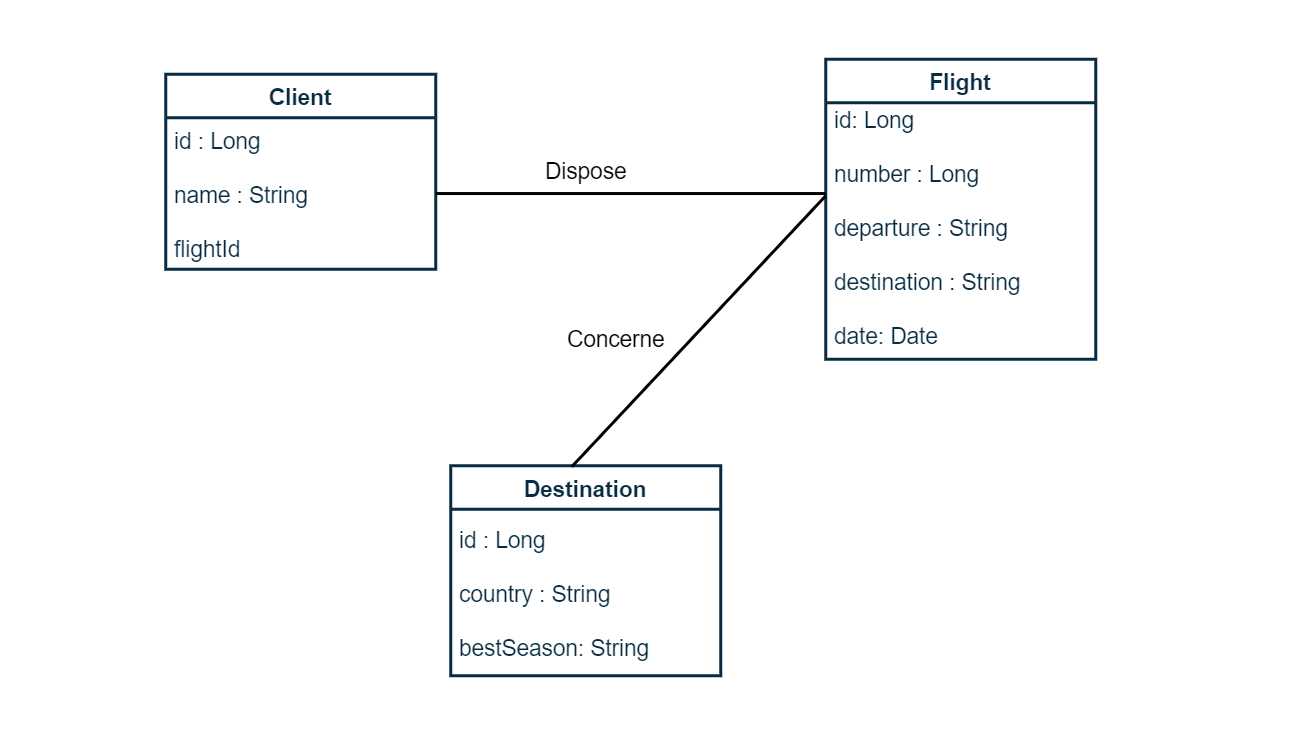

The diagram above was exported from draw.io. Its source (the exported page's mxGraphModel, read from the mxfile embedded in the PNG):
<mxGraphModel dx="794" dy="386" grid="1" gridSize="10" guides="1" tooltips="1" connect="1" arrows="1" fold="1" page="1" pageScale="1" pageWidth="827" pageHeight="1169" math="0" shadow="0">
  <root>
    <mxCell id="0" />
    <mxCell id="1" parent="0" />
    <mxCell id="6w8Btm99b_LJWBOtRG_--12" value="" style="rounded=0;whiteSpace=wrap;html=1;strokeColor=none;" vertex="1" parent="1">
      <mxGeometry x="40" y="120" width="860" height="490" as="geometry" />
    </mxCell>
    <mxCell id="6w8Btm99b_LJWBOtRG_--1" value="&lt;font color=&quot;#062b42&quot; style=&quot;font-size: 15px;&quot;&gt;Client&lt;/font&gt;" style="swimlane;fontStyle=1;align=center;verticalAlign=middle;childLayout=stackLayout;horizontal=1;startSize=29;horizontalStack=0;resizeParent=1;resizeParentMax=0;resizeLast=0;collapsible=0;marginBottom=0;html=1;whiteSpace=wrap;rounded=0;strokeWidth=2;strokeColor=#062B42;fillColor=none;arcSize=21;" vertex="1" parent="1">
      <mxGeometry x="150" y="169" width="180" height="130" as="geometry" />
    </mxCell>
    <mxCell id="6w8Btm99b_LJWBOtRG_--2" value="&lt;font style=&quot;font-size: 15px;&quot;&gt;id : Long&lt;/font&gt;&lt;div style=&quot;font-size: 15px;&quot;&gt;&lt;font style=&quot;font-size: 15px;&quot;&gt;&lt;br&gt;&lt;/font&gt;&lt;div style=&quot;&quot;&gt;&lt;font style=&quot;font-size: 15px;&quot;&gt;name : String&lt;/font&gt;&lt;/div&gt;&lt;div style=&quot;&quot;&gt;&lt;font style=&quot;font-size: 15px;&quot;&gt;&lt;br&gt;&lt;/font&gt;&lt;/div&gt;&lt;div style=&quot;&quot;&gt;&lt;font style=&quot;font-size: 15px;&quot;&gt;flightId&lt;/font&gt;&lt;/div&gt;&lt;/div&gt;" style="text;html=1;strokeColor=none;fillColor=none;align=left;verticalAlign=middle;spacingLeft=4;spacingRight=4;overflow=hidden;rotatable=0;points=[[0,0.5],[1,0.5]];portConstraint=eastwest;whiteSpace=wrap;fontColor=#062B42;" vertex="1" parent="6w8Btm99b_LJWBOtRG_--1">
      <mxGeometry y="29" width="180" height="101" as="geometry" />
    </mxCell>
    <mxCell id="6w8Btm99b_LJWBOtRG_--3" value="&lt;font color=&quot;#062b42&quot; style=&quot;font-size: 15px;&quot;&gt;Flight&lt;/font&gt;" style="swimlane;fontStyle=1;align=center;verticalAlign=middle;childLayout=stackLayout;horizontal=1;startSize=29;horizontalStack=0;resizeParent=1;resizeParentMax=0;resizeLast=0;collapsible=0;marginBottom=0;html=1;whiteSpace=wrap;rounded=0;strokeWidth=2;strokeColor=#062B42;fillColor=none;arcSize=21;" vertex="1" parent="1">
      <mxGeometry x="590" y="159" width="180" height="200" as="geometry" />
    </mxCell>
    <mxCell id="6w8Btm99b_LJWBOtRG_--4" value="&lt;div style=&quot;font-size: 15px;&quot;&gt;id: Long&lt;/div&gt;&lt;div style=&quot;font-size: 15px;&quot;&gt;&lt;br&gt;&lt;/div&gt;&lt;div style=&quot;font-size: 15px;&quot;&gt;number : Long&lt;/div&gt;&lt;div style=&quot;font-size: 15px;&quot;&gt;&lt;br&gt;&lt;/div&gt;&lt;div style=&quot;font-size: 15px;&quot;&gt;departure : String&lt;/div&gt;&lt;div style=&quot;font-size: 15px;&quot;&gt;&lt;br&gt;&lt;/div&gt;&lt;div style=&quot;font-size: 15px;&quot;&gt;destination : String&lt;/div&gt;&lt;div style=&quot;font-size: 15px;&quot;&gt;&lt;br&gt;&lt;/div&gt;&lt;div style=&quot;font-size: 15px;&quot;&gt;date: Date&lt;/div&gt;&lt;div style=&quot;font-size: 15px;&quot;&gt;&lt;br&gt;&lt;/div&gt;" style="text;html=1;strokeColor=none;fillColor=none;align=left;verticalAlign=middle;spacingLeft=4;spacingRight=4;overflow=hidden;rotatable=0;points=[[0,0.5],[1,0.5]];portConstraint=eastwest;whiteSpace=wrap;fontColor=#062B42;" vertex="1" parent="6w8Btm99b_LJWBOtRG_--3">
      <mxGeometry y="29" width="180" height="171" as="geometry" />
    </mxCell>
    <mxCell id="6w8Btm99b_LJWBOtRG_--5" value="&lt;font color=&quot;#062b42&quot; style=&quot;font-size: 15px;&quot;&gt;Destination&lt;/font&gt;" style="swimlane;fontStyle=1;align=center;verticalAlign=middle;childLayout=stackLayout;horizontal=1;startSize=29;horizontalStack=0;resizeParent=1;resizeParentMax=0;resizeLast=0;collapsible=0;marginBottom=0;html=1;whiteSpace=wrap;rounded=0;strokeWidth=2;strokeColor=#062B42;fillColor=none;arcSize=21;" vertex="1" parent="1">
      <mxGeometry x="340" y="430" width="180" height="140" as="geometry" />
    </mxCell>
    <mxCell id="6w8Btm99b_LJWBOtRG_--6" value="&lt;div style=&quot;font-size: 15px;&quot;&gt;id : Long&lt;/div&gt;&lt;div style=&quot;font-size: 15px;&quot;&gt;&lt;span style=&quot;background-color: initial;&quot;&gt;&lt;br&gt;&lt;/span&gt;&lt;/div&gt;&lt;div style=&quot;font-size: 15px;&quot;&gt;&lt;span style=&quot;background-color: initial;&quot;&gt;country : String&lt;/span&gt;&lt;/div&gt;&lt;div style=&quot;font-size: 15px;&quot;&gt;&lt;br&gt;&lt;/div&gt;&lt;div style=&quot;font-size: 15px;&quot;&gt;bestSeason: String&lt;/div&gt;" style="text;html=1;strokeColor=none;fillColor=none;align=left;verticalAlign=middle;spacingLeft=4;spacingRight=4;overflow=hidden;rotatable=0;points=[[0,0.5],[1,0.5]];portConstraint=eastwest;whiteSpace=wrap;fontColor=#062B42;" vertex="1" parent="6w8Btm99b_LJWBOtRG_--5">
      <mxGeometry y="29" width="180" height="111" as="geometry" />
    </mxCell>
    <mxCell id="6w8Btm99b_LJWBOtRG_--7" style="edgeStyle=orthogonalEdgeStyle;rounded=0;orthogonalLoop=1;jettySize=auto;html=1;entryX=0;entryY=0.354;entryDx=0;entryDy=0;entryPerimeter=0;endArrow=none;endFill=0;strokeWidth=2;" edge="1" parent="1" source="6w8Btm99b_LJWBOtRG_--2" target="6w8Btm99b_LJWBOtRG_--4">
      <mxGeometry relative="1" as="geometry" />
    </mxCell>
    <mxCell id="6w8Btm99b_LJWBOtRG_--9" value="" style="endArrow=none;html=1;rounded=0;exitX=0.448;exitY=0.005;exitDx=0;exitDy=0;exitPerimeter=0;strokeWidth=2;" edge="1" parent="1" source="6w8Btm99b_LJWBOtRG_--5">
      <mxGeometry width="50" height="50" relative="1" as="geometry">
        <mxPoint x="430" y="420" as="sourcePoint" />
        <mxPoint x="590" y="250" as="targetPoint" />
      </mxGeometry>
    </mxCell>
    <mxCell id="6w8Btm99b_LJWBOtRG_--10" value="&lt;font style=&quot;font-size: 15px;&quot;&gt;Dispose&lt;/font&gt;" style="text;html=1;align=center;verticalAlign=middle;resizable=0;points=[];autosize=1;strokeColor=none;fillColor=none;" vertex="1" parent="1">
      <mxGeometry x="390" y="218" width="80" height="30" as="geometry" />
    </mxCell>
    <mxCell id="6w8Btm99b_LJWBOtRG_--11" value="&lt;font style=&quot;font-size: 15px;&quot;&gt;Concerne&lt;/font&gt;" style="text;html=1;align=center;verticalAlign=middle;resizable=0;points=[];autosize=1;strokeColor=none;fillColor=none;" vertex="1" parent="1">
      <mxGeometry x="405" y="330" width="90" height="30" as="geometry" />
    </mxCell>
  </root>
</mxGraphModel>